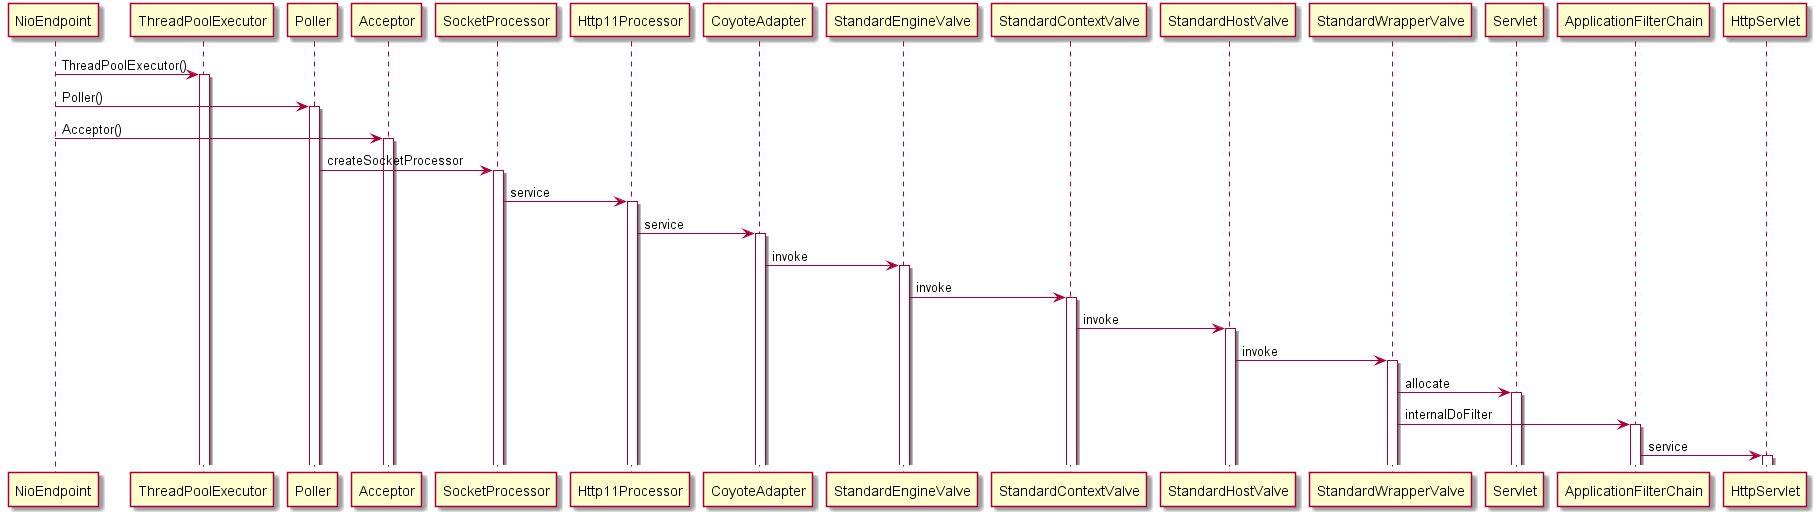

The diagram above was rendered by PlantUML. Its source (embedded in the PNG):
@startuml

NioEndpoint->ThreadPoolExecutor:ThreadPoolExecutor()
activate ThreadPoolExecutor
NioEndpoint->Poller:Poller()
activate Poller
NioEndpoint-> Acceptor:Acceptor()
activate Acceptor
Poller->SocketProcessor:createSocketProcessor
activate SocketProcessor
SocketProcessor->Http11Processor:service
activate Http11Processor
Http11Processor->CoyoteAdapter:service
activate CoyoteAdapter
CoyoteAdapter->StandardEngineValve:invoke
activate StandardEngineValve
StandardEngineValve->StandardContextValve:invoke
activate StandardContextValve
StandardContextValve->StandardHostValve:invoke
activate StandardHostValve
StandardHostValve->StandardWrapperValve:invoke
activate StandardWrapperValve
StandardWrapperValve->Servlet:allocate
activate Servlet
StandardWrapperValve->ApplicationFilterChain:internalDoFilter
activate ApplicationFilterChain
ApplicationFilterChain->HttpServlet:service
activate HttpServlet
@enduml